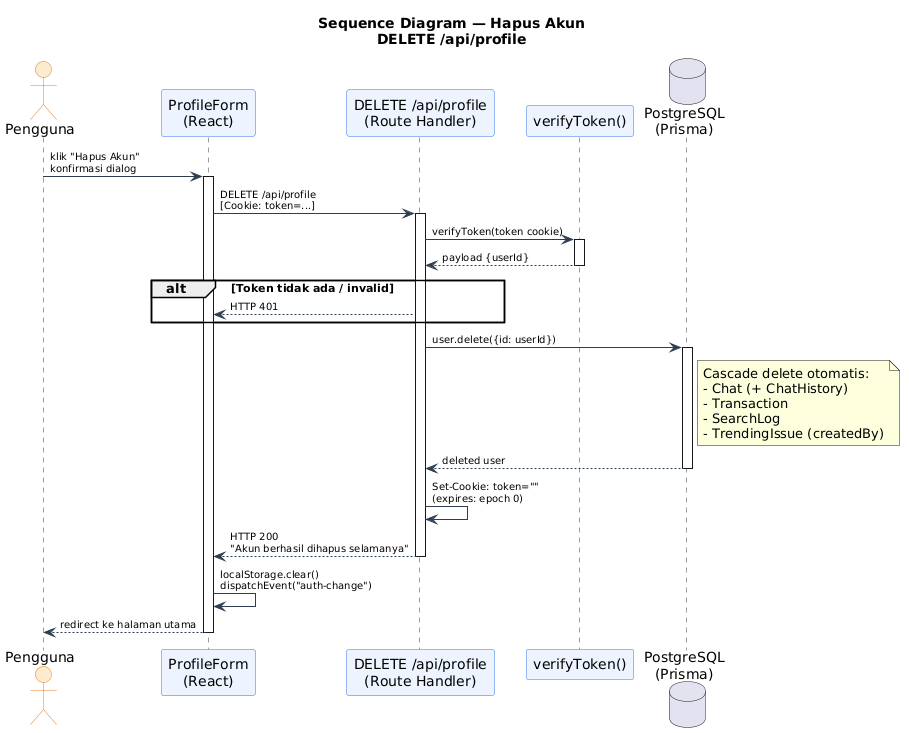

The diagram above was rendered by PlantUML. Its source (embedded in the PNG):
@startuml
title Sequence Diagram — Hapus Akun\nDELETE /api/profile

skinparam sequence {
  ActorBackgroundColor #FDEBD0
  ActorBorderColor #e67e22
  ParticipantBackgroundColor #EEF4FF
  ParticipantBorderColor #2f6fed
  LifeLineBorderColor #2c3e50
  ArrowColor #2c3e50
  ArrowFontSize 10
}

actor "Pengguna" as USER
participant "ProfileForm\n(React)" as UI
participant "DELETE /api/profile\n(Route Handler)" as API
participant "verifyToken()" as JWT
database "PostgreSQL\n(Prisma)" as DB

USER -> UI : klik "Hapus Akun"\nkonfirmasi dialog
activate UI

UI -> API : DELETE /api/profile\n[Cookie: token=...]
activate API

API -> JWT : verifyToken(token cookie)
activate JWT
JWT --> API : payload {userId}
deactivate JWT

alt Token tidak ada / invalid
  API --> UI : HTTP 401
end

API -> DB : user.delete({id: userId})
note right of DB
  Cascade delete otomatis:
  - Chat (+ ChatHistory)
  - Transaction
  - SearchLog
  - TrendingIssue (createdBy)
end note
activate DB
DB --> API : deleted user
deactivate DB

API -> API : Set-Cookie: token=""\n(expires: epoch 0)

API --> UI : HTTP 200\n"Akun berhasil dihapus selamanya"
deactivate API

UI -> UI : localStorage.clear()\ndispatchEvent("auth-change")
UI --> USER : redirect ke halaman utama
deactivate UI
@enduml